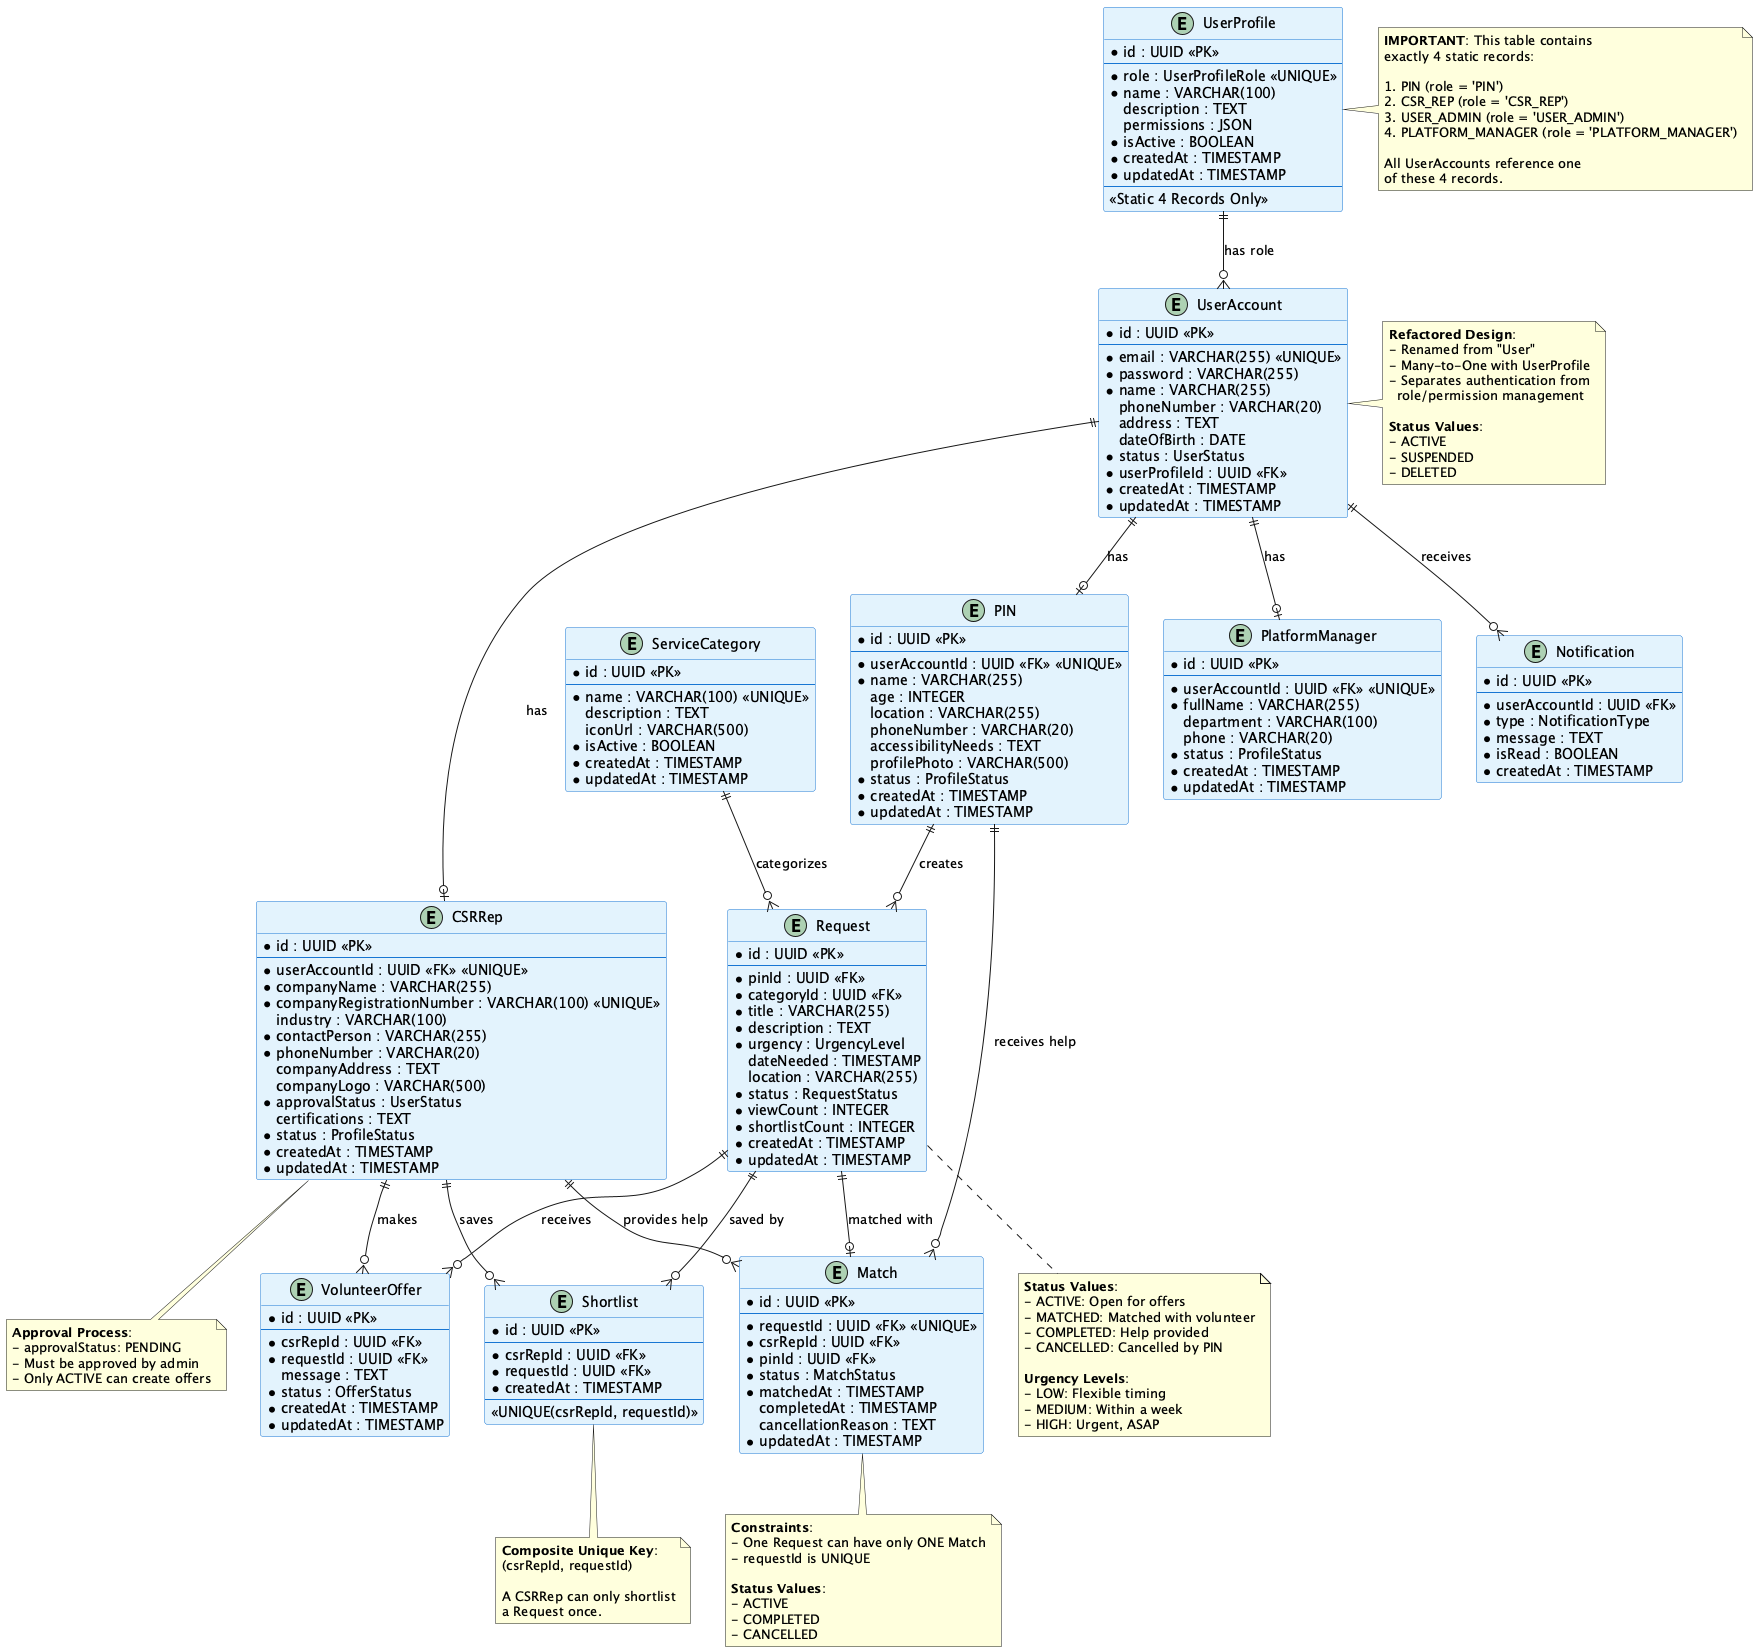

The diagram above was rendered by PlantUML. Its source (embedded in the PNG):
@startuml CSR_Volunteer_Matching_System_ERD

!define TABLE_COLOR #E3F2FD
!define KEY_COLOR #FFF59D
!define RELATION_COLOR #90CAF9

skinparam entity {
    BackgroundColor TABLE_COLOR
    BorderColor #1976D2
    FontName Arial
}

skinparam class {
    BackgroundColor TABLE_COLOR
    BorderColor #1976D2
}

' ====================
' CORE ENTITIES
' ====================

entity UserProfile {
    * id : UUID <<PK>>
    --
    * role : UserProfileRole <<UNIQUE>>
    * name : VARCHAR(100)
    description : TEXT
    permissions : JSON
    * isActive : BOOLEAN
    * createdAt : TIMESTAMP
    * updatedAt : TIMESTAMP
    --
    <<Static 4 Records Only>>
}

entity UserAccount {
    * id : UUID <<PK>>
    --
    * email : VARCHAR(255) <<UNIQUE>>
    * password : VARCHAR(255)
    * name : VARCHAR(255)
    phoneNumber : VARCHAR(20)
    address : TEXT
    dateOfBirth : DATE
    * status : UserStatus
    * userProfileId : UUID <<FK>>
    * createdAt : TIMESTAMP
    * updatedAt : TIMESTAMP
}

entity PIN {
    * id : UUID <<PK>>
    --
    * userAccountId : UUID <<FK>> <<UNIQUE>>
    * name : VARCHAR(255)
    age : INTEGER
    location : VARCHAR(255)
    phoneNumber : VARCHAR(20)
    accessibilityNeeds : TEXT
    profilePhoto : VARCHAR(500)
    * status : ProfileStatus
    * createdAt : TIMESTAMP
    * updatedAt : TIMESTAMP
}

entity CSRRep {
    * id : UUID <<PK>>
    --
    * userAccountId : UUID <<FK>> <<UNIQUE>>
    * companyName : VARCHAR(255)
    * companyRegistrationNumber : VARCHAR(100) <<UNIQUE>>
    industry : VARCHAR(100)
    * contactPerson : VARCHAR(255)
    * phoneNumber : VARCHAR(20)
    companyAddress : TEXT
    companyLogo : VARCHAR(500)
    * approvalStatus : UserStatus
    certifications : TEXT
    * status : ProfileStatus
    * createdAt : TIMESTAMP
    * updatedAt : TIMESTAMP
}

entity PlatformManager {
    * id : UUID <<PK>>
    --
    * userAccountId : UUID <<FK>> <<UNIQUE>>
    * fullName : VARCHAR(255)
    department : VARCHAR(100)
    phone : VARCHAR(20)
    * status : ProfileStatus
    * createdAt : TIMESTAMP
    * updatedAt : TIMESTAMP
}

' ====================
' SERVICE MANAGEMENT
' ====================

entity ServiceCategory {
    * id : UUID <<PK>>
    --
    * name : VARCHAR(100) <<UNIQUE>>
    description : TEXT
    iconUrl : VARCHAR(500)
    * isActive : BOOLEAN
    * createdAt : TIMESTAMP
    * updatedAt : TIMESTAMP
}

entity Request {
    * id : UUID <<PK>>
    --
    * pinId : UUID <<FK>>
    * categoryId : UUID <<FK>>
    * title : VARCHAR(255)
    * description : TEXT
    * urgency : UrgencyLevel
    dateNeeded : TIMESTAMP
    location : VARCHAR(255)
    * status : RequestStatus
    * viewCount : INTEGER
    * shortlistCount : INTEGER
    * createdAt : TIMESTAMP
    * updatedAt : TIMESTAMP
}

' ====================
' MATCHING SYSTEM
' ====================

entity Shortlist {
    * id : UUID <<PK>>
    --
    * csrRepId : UUID <<FK>>
    * requestId : UUID <<FK>>
    * createdAt : TIMESTAMP
    --
    <<UNIQUE(csrRepId, requestId)>>
}

entity VolunteerOffer {
    * id : UUID <<PK>>
    --
    * csrRepId : UUID <<FK>>
    * requestId : UUID <<FK>>
    message : TEXT
    * status : OfferStatus
    * createdAt : TIMESTAMP
    * updatedAt : TIMESTAMP
}

entity Match {
    * id : UUID <<PK>>
    --
    * requestId : UUID <<FK>> <<UNIQUE>>
    * csrRepId : UUID <<FK>>
    * pinId : UUID <<FK>>
    * status : MatchStatus
    * matchedAt : TIMESTAMP
    completedAt : TIMESTAMP
    cancellationReason : TEXT
    * updatedAt : TIMESTAMP
}

' ====================
' NOTIFICATIONS
' ====================

entity Notification {
    * id : UUID <<PK>>
    --
    * userAccountId : UUID <<FK>>
    * type : NotificationType
    * message : TEXT
    * isRead : BOOLEAN
    * createdAt : TIMESTAMP
}

' ====================
' RELATIONSHIPS
' ====================

' UserProfile <-> UserAccount (1:M)
UserProfile ||--o{ UserAccount : "has role"

' UserAccount <-> Profile Tables (1:1)
UserAccount ||--o| PIN : "has"
UserAccount ||--o| CSRRep : "has"
UserAccount ||--o| PlatformManager : "has"

' UserAccount <-> Notification (1:M)
UserAccount ||--o{ Notification : "receives"

' PIN Relationships (1:M)
PIN ||--o{ Request : "creates"
PIN ||--o{ Match : "receives help"

' CSRRep Relationships (1:M)
CSRRep ||--o{ Shortlist : "saves"
CSRRep ||--o{ VolunteerOffer : "makes"
CSRRep ||--o{ Match : "provides help"

' ServiceCategory <-> Request (1:M)
ServiceCategory ||--o{ Request : "categorizes"

' Request Relationships
Request ||--o{ Shortlist : "saved by"
Request ||--o{ VolunteerOffer : "receives"
Request ||--o| Match : "matched with"

' ====================
' NOTES & CONSTRAINTS
' ====================

note right of UserProfile
  **IMPORTANT**: This table contains 
  exactly 4 static records:
  
  1. PIN (role = 'PIN')
  2. CSR_REP (role = 'CSR_REP')
  3. USER_ADMIN (role = 'USER_ADMIN')
  4. PLATFORM_MANAGER (role = 'PLATFORM_MANAGER')
  
  All UserAccounts reference one
  of these 4 records.
end note

note right of UserAccount
  **Refactored Design**:
  - Renamed from "User"
  - Many-to-One with UserProfile
  - Separates authentication from
    role/permission management
  
  **Status Values**:
  - ACTIVE
  - SUSPENDED
  - DELETED
end note

note bottom of Match
  **Constraints**:
  - One Request can have only ONE Match
  - requestId is UNIQUE
  
  **Status Values**:
  - ACTIVE
  - COMPLETED
  - CANCELLED
end note

note bottom of Shortlist
  **Composite Unique Key**:
  (csrRepId, requestId)
  
  A CSRRep can only shortlist
  a Request once.
end note

note bottom of Request
  **Status Values**:
  - ACTIVE: Open for offers
  - MATCHED: Matched with volunteer
  - COMPLETED: Help provided
  - CANCELLED: Cancelled by PIN
  
  **Urgency Levels**:
  - LOW: Flexible timing
  - MEDIUM: Within a week
  - HIGH: Urgent, ASAP
end note

note bottom of CSRRep
  **Approval Process**:
  - approvalStatus: PENDING
  - Must be approved by admin
  - Only ACTIVE can create offers
end note

@enduml